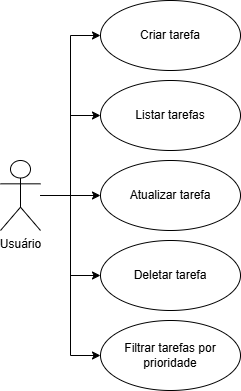

The diagram above was exported from draw.io. Its source (the exported page's mxGraphModel, read from the mxfile embedded in the PNG):
<mxGraphModel dx="267" dy="674" grid="1" gridSize="10" guides="1" tooltips="1" connect="1" arrows="1" fold="1" page="1" pageScale="1" pageWidth="827" pageHeight="1169" math="0" shadow="0">
  <root>
    <mxCell id="0" />
    <mxCell id="1" parent="0" />
    <mxCell id="mb8V4-zpXx8rTGYGQS1t-11" style="edgeStyle=orthogonalEdgeStyle;rounded=0;orthogonalLoop=1;jettySize=auto;html=1;entryX=0;entryY=0.5;entryDx=0;entryDy=0;" edge="1" parent="1" source="mb8V4-zpXx8rTGYGQS1t-1" target="mb8V4-zpXx8rTGYGQS1t-8">
      <mxGeometry relative="1" as="geometry" />
    </mxCell>
    <mxCell id="mb8V4-zpXx8rTGYGQS1t-12" style="edgeStyle=orthogonalEdgeStyle;rounded=0;orthogonalLoop=1;jettySize=auto;html=1;entryX=0;entryY=0.5;entryDx=0;entryDy=0;" edge="1" parent="1" source="mb8V4-zpXx8rTGYGQS1t-1" target="mb8V4-zpXx8rTGYGQS1t-4">
      <mxGeometry relative="1" as="geometry" />
    </mxCell>
    <mxCell id="mb8V4-zpXx8rTGYGQS1t-13" style="edgeStyle=orthogonalEdgeStyle;rounded=0;orthogonalLoop=1;jettySize=auto;html=1;entryX=0;entryY=0.5;entryDx=0;entryDy=0;" edge="1" parent="1" source="mb8V4-zpXx8rTGYGQS1t-1" target="mb8V4-zpXx8rTGYGQS1t-5">
      <mxGeometry relative="1" as="geometry" />
    </mxCell>
    <mxCell id="mb8V4-zpXx8rTGYGQS1t-14" style="edgeStyle=orthogonalEdgeStyle;rounded=0;orthogonalLoop=1;jettySize=auto;html=1;entryX=0;entryY=0.5;entryDx=0;entryDy=0;" edge="1" parent="1" source="mb8V4-zpXx8rTGYGQS1t-1" target="mb8V4-zpXx8rTGYGQS1t-7">
      <mxGeometry relative="1" as="geometry" />
    </mxCell>
    <mxCell id="mb8V4-zpXx8rTGYGQS1t-15" style="edgeStyle=orthogonalEdgeStyle;rounded=0;orthogonalLoop=1;jettySize=auto;html=1;entryX=0;entryY=0.5;entryDx=0;entryDy=0;" edge="1" parent="1" source="mb8V4-zpXx8rTGYGQS1t-1" target="mb8V4-zpXx8rTGYGQS1t-6">
      <mxGeometry relative="1" as="geometry" />
    </mxCell>
    <mxCell id="mb8V4-zpXx8rTGYGQS1t-1" value="Usuário" style="shape=umlActor;verticalLabelPosition=bottom;verticalAlign=top;html=1;" vertex="1" parent="1">
      <mxGeometry x="70" y="200" width="40" height="70" as="geometry" />
    </mxCell>
    <mxCell id="mb8V4-zpXx8rTGYGQS1t-4" value="Listar tarefas" style="ellipse;whiteSpace=wrap;html=1;" vertex="1" parent="1">
      <mxGeometry x="170" y="120" width="140" height="70" as="geometry" />
    </mxCell>
    <mxCell id="mb8V4-zpXx8rTGYGQS1t-5" value="Atualizar tarefa" style="ellipse;whiteSpace=wrap;html=1;" vertex="1" parent="1">
      <mxGeometry x="170" y="200" width="140" height="70" as="geometry" />
    </mxCell>
    <mxCell id="mb8V4-zpXx8rTGYGQS1t-6" value="Deletar tarefa" style="ellipse;whiteSpace=wrap;html=1;" vertex="1" parent="1">
      <mxGeometry x="170" y="280" width="140" height="70" as="geometry" />
    </mxCell>
    <mxCell id="mb8V4-zpXx8rTGYGQS1t-7" value="Filtrar tarefas por prioridade" style="ellipse;whiteSpace=wrap;html=1;" vertex="1" parent="1">
      <mxGeometry x="170" y="360" width="140" height="70" as="geometry" />
    </mxCell>
    <mxCell id="mb8V4-zpXx8rTGYGQS1t-8" value="Criar tarefa" style="ellipse;whiteSpace=wrap;html=1;" vertex="1" parent="1">
      <mxGeometry x="170" y="40" width="140" height="70" as="geometry" />
    </mxCell>
  </root>
</mxGraphModel>